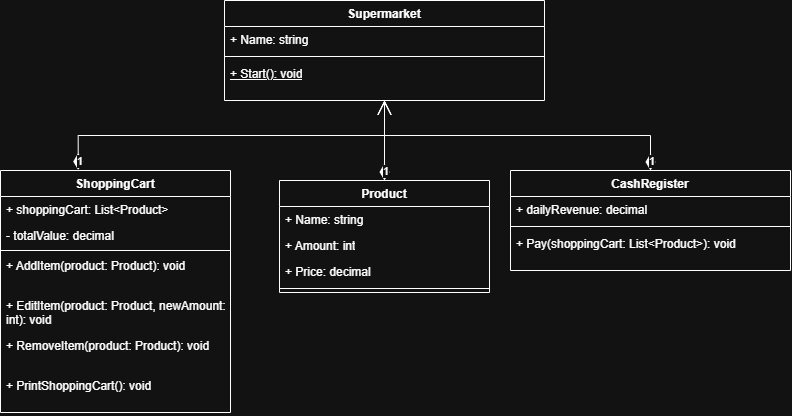

The diagram above was exported from draw.io. Its source (the exported page's mxGraphModel, read from the mxfile embedded in the PNG):
<mxGraphModel dx="1522" dy="833" grid="1" gridSize="10" guides="1" tooltips="1" connect="1" arrows="1" fold="1" page="1" pageScale="1" pageWidth="827" pageHeight="1169" math="0" shadow="0">
  <root>
    <mxCell id="0" />
    <mxCell id="1" parent="0" />
    <mxCell id="Mva7TDhINE763mqBq_5z-11" value="Supermarket" style="swimlane;fontStyle=1;align=center;verticalAlign=top;childLayout=stackLayout;horizontal=1;startSize=26;horizontalStack=0;resizeParent=1;resizeParentMax=0;resizeLast=0;collapsible=1;marginBottom=0;whiteSpace=wrap;html=1;" parent="1" vertex="1">
      <mxGeometry x="254" y="50" width="320" height="100" as="geometry" />
    </mxCell>
    <mxCell id="mm23Ojpqt_QhQ1o3EhiV-25" value="+ Name: string" style="text;strokeColor=none;fillColor=none;align=left;verticalAlign=top;spacingLeft=4;spacingRight=4;overflow=hidden;rotatable=0;points=[[0,0.5],[1,0.5]];portConstraint=eastwest;whiteSpace=wrap;html=1;rotation=0;" vertex="1" parent="Mva7TDhINE763mqBq_5z-11">
      <mxGeometry y="26" width="320" height="26" as="geometry" />
    </mxCell>
    <mxCell id="Mva7TDhINE763mqBq_5z-13" value="" style="line;strokeWidth=1;fillColor=none;align=left;verticalAlign=middle;spacingTop=-1;spacingLeft=3;spacingRight=3;rotatable=0;labelPosition=right;points=[];portConstraint=eastwest;strokeColor=inherit;" parent="Mva7TDhINE763mqBq_5z-11" vertex="1">
      <mxGeometry y="52" width="320" height="8" as="geometry" />
    </mxCell>
    <mxCell id="mm23Ojpqt_QhQ1o3EhiV-30" value="&lt;u&gt;+ Start(): void&lt;/u&gt;" style="text;strokeColor=none;fillColor=none;align=left;verticalAlign=top;spacingLeft=4;spacingRight=4;overflow=hidden;rotatable=0;points=[[0,0.5],[1,0.5]];portConstraint=eastwest;whiteSpace=wrap;html=1;" vertex="1" parent="Mva7TDhINE763mqBq_5z-11">
      <mxGeometry y="60" width="320" height="40" as="geometry" />
    </mxCell>
    <mxCell id="Mva7TDhINE763mqBq_5z-22" value="Product" style="swimlane;fontStyle=1;align=center;verticalAlign=top;childLayout=stackLayout;horizontal=1;startSize=26;horizontalStack=0;resizeParent=1;resizeParentMax=0;resizeLast=0;collapsible=1;marginBottom=0;whiteSpace=wrap;html=1;rotation=0;" parent="1" vertex="1">
      <mxGeometry x="309" y="230" width="210" height="112" as="geometry" />
    </mxCell>
    <mxCell id="mm23Ojpqt_QhQ1o3EhiV-1" value="+ Name: string" style="text;strokeColor=none;fillColor=none;align=left;verticalAlign=top;spacingLeft=4;spacingRight=4;overflow=hidden;rotatable=0;points=[[0,0.5],[1,0.5]];portConstraint=eastwest;whiteSpace=wrap;html=1;rotation=0;" vertex="1" parent="Mva7TDhINE763mqBq_5z-22">
      <mxGeometry y="26" width="210" height="26" as="geometry" />
    </mxCell>
    <mxCell id="mm23Ojpqt_QhQ1o3EhiV-3" value="+ Amount: int" style="text;strokeColor=none;fillColor=none;align=left;verticalAlign=top;spacingLeft=4;spacingRight=4;overflow=hidden;rotatable=0;points=[[0,0.5],[1,0.5]];portConstraint=eastwest;whiteSpace=wrap;html=1;rotation=0;" vertex="1" parent="Mva7TDhINE763mqBq_5z-22">
      <mxGeometry y="52" width="210" height="26" as="geometry" />
    </mxCell>
    <mxCell id="mm23Ojpqt_QhQ1o3EhiV-2" value="+ Price: decimal" style="text;strokeColor=none;fillColor=none;align=left;verticalAlign=top;spacingLeft=4;spacingRight=4;overflow=hidden;rotatable=0;points=[[0,0.5],[1,0.5]];portConstraint=eastwest;whiteSpace=wrap;html=1;rotation=0;" vertex="1" parent="Mva7TDhINE763mqBq_5z-22">
      <mxGeometry y="78" width="210" height="26" as="geometry" />
    </mxCell>
    <mxCell id="Mva7TDhINE763mqBq_5z-28" value="" style="line;strokeWidth=1;fillColor=none;align=left;verticalAlign=middle;spacingTop=-1;spacingLeft=3;spacingRight=3;rotatable=0;labelPosition=right;points=[];portConstraint=eastwest;strokeColor=inherit;rotation=0;" parent="Mva7TDhINE763mqBq_5z-22" vertex="1">
      <mxGeometry y="104" width="210" height="8" as="geometry" />
    </mxCell>
    <mxCell id="Mva7TDhINE763mqBq_5z-33" value="CashRegister" style="swimlane;fontStyle=1;align=center;verticalAlign=top;childLayout=stackLayout;horizontal=1;startSize=26;horizontalStack=0;resizeParent=1;resizeParentMax=0;resizeLast=0;collapsible=1;marginBottom=0;whiteSpace=wrap;html=1;rotation=0;" parent="1" vertex="1">
      <mxGeometry x="540" y="220" width="280" height="100" as="geometry" />
    </mxCell>
    <mxCell id="Mva7TDhINE763mqBq_5z-35" value="+ dailyRevenue: decimal" style="text;strokeColor=none;fillColor=none;align=left;verticalAlign=top;spacingLeft=4;spacingRight=4;overflow=hidden;rotatable=0;points=[[0,0.5],[1,0.5]];portConstraint=eastwest;whiteSpace=wrap;html=1;rotation=0;" parent="Mva7TDhINE763mqBq_5z-33" vertex="1">
      <mxGeometry y="26" width="280" height="26" as="geometry" />
    </mxCell>
    <mxCell id="Mva7TDhINE763mqBq_5z-36" value="" style="line;strokeWidth=1;fillColor=none;align=left;verticalAlign=middle;spacingTop=-1;spacingLeft=3;spacingRight=3;rotatable=0;labelPosition=right;points=[];portConstraint=eastwest;strokeColor=inherit;rotation=0;" parent="Mva7TDhINE763mqBq_5z-33" vertex="1">
      <mxGeometry y="52" width="280" height="8" as="geometry" />
    </mxCell>
    <mxCell id="mm23Ojpqt_QhQ1o3EhiV-4" value="+ Pay(shoppingCart: List&amp;lt;Product&amp;gt;): void" style="text;strokeColor=none;fillColor=none;align=left;verticalAlign=top;spacingLeft=4;spacingRight=4;overflow=hidden;rotatable=0;points=[[0,0.5],[1,0.5]];portConstraint=eastwest;whiteSpace=wrap;html=1;" vertex="1" parent="Mva7TDhINE763mqBq_5z-33">
      <mxGeometry y="60" width="280" height="40" as="geometry" />
    </mxCell>
    <mxCell id="mm23Ojpqt_QhQ1o3EhiV-9" value="ShoppingCart" style="swimlane;fontStyle=1;align=center;verticalAlign=top;childLayout=stackLayout;horizontal=1;startSize=26;horizontalStack=0;resizeParent=1;resizeParentMax=0;resizeLast=0;collapsible=1;marginBottom=0;whiteSpace=wrap;html=1;rotation=0;" vertex="1" parent="1">
      <mxGeometry x="30" y="220" width="230" height="242" as="geometry" />
    </mxCell>
    <mxCell id="Mva7TDhINE763mqBq_5z-15" value="+ shoppingCart: List&amp;lt;Product&amp;gt;" style="text;strokeColor=none;fillColor=none;align=left;verticalAlign=top;spacingLeft=4;spacingRight=4;overflow=hidden;rotatable=0;points=[[0,0.5],[1,0.5]];portConstraint=eastwest;whiteSpace=wrap;html=1;" parent="mm23Ojpqt_QhQ1o3EhiV-9" vertex="1">
      <mxGeometry y="26" width="230" height="26" as="geometry" />
    </mxCell>
    <mxCell id="mm23Ojpqt_QhQ1o3EhiV-21" value="- totalValue: decimal" style="text;strokeColor=none;fillColor=none;align=left;verticalAlign=top;spacingLeft=4;spacingRight=4;overflow=hidden;rotatable=0;points=[[0,0.5],[1,0.5]];portConstraint=eastwest;whiteSpace=wrap;html=1;" vertex="1" parent="mm23Ojpqt_QhQ1o3EhiV-9">
      <mxGeometry y="52" width="230" height="26" as="geometry" />
    </mxCell>
    <mxCell id="mm23Ojpqt_QhQ1o3EhiV-13" value="" style="line;strokeWidth=1;fillColor=none;align=left;verticalAlign=middle;spacingTop=-1;spacingLeft=3;spacingRight=3;rotatable=0;labelPosition=right;points=[];portConstraint=eastwest;strokeColor=inherit;rotation=0;" vertex="1" parent="mm23Ojpqt_QhQ1o3EhiV-9">
      <mxGeometry y="78" width="230" height="4" as="geometry" />
    </mxCell>
    <mxCell id="mm23Ojpqt_QhQ1o3EhiV-19" value="+ AddItem(product: Product): void" style="text;strokeColor=none;fillColor=none;align=left;verticalAlign=top;spacingLeft=4;spacingRight=4;overflow=hidden;rotatable=0;points=[[0,0.5],[1,0.5]];portConstraint=eastwest;whiteSpace=wrap;html=1;" vertex="1" parent="mm23Ojpqt_QhQ1o3EhiV-9">
      <mxGeometry y="82" width="230" height="40" as="geometry" />
    </mxCell>
    <mxCell id="mm23Ojpqt_QhQ1o3EhiV-24" value="+ EditItem(product: Product, newAmount: int): void" style="text;strokeColor=none;fillColor=none;align=left;verticalAlign=top;spacingLeft=4;spacingRight=4;overflow=hidden;rotatable=0;points=[[0,0.5],[1,0.5]];portConstraint=eastwest;whiteSpace=wrap;html=1;" vertex="1" parent="mm23Ojpqt_QhQ1o3EhiV-9">
      <mxGeometry y="122" width="230" height="40" as="geometry" />
    </mxCell>
    <mxCell id="mm23Ojpqt_QhQ1o3EhiV-23" value="+ RemoveItem(product: Product): void" style="text;strokeColor=none;fillColor=none;align=left;verticalAlign=top;spacingLeft=4;spacingRight=4;overflow=hidden;rotatable=0;points=[[0,0.5],[1,0.5]];portConstraint=eastwest;whiteSpace=wrap;html=1;" vertex="1" parent="mm23Ojpqt_QhQ1o3EhiV-9">
      <mxGeometry y="162" width="230" height="40" as="geometry" />
    </mxCell>
    <mxCell id="Mva7TDhINE763mqBq_5z-21" value="+ PrintShoppingCart(): void" style="text;strokeColor=none;fillColor=none;align=left;verticalAlign=top;spacingLeft=4;spacingRight=4;overflow=hidden;rotatable=0;points=[[0,0.5],[1,0.5]];portConstraint=eastwest;whiteSpace=wrap;html=1;" parent="mm23Ojpqt_QhQ1o3EhiV-9" vertex="1">
      <mxGeometry y="202" width="230" height="40" as="geometry" />
    </mxCell>
    <mxCell id="mm23Ojpqt_QhQ1o3EhiV-27" value="1" style="endArrow=open;html=1;endSize=12;startArrow=diamondThin;startSize=14;startFill=1;edgeStyle=orthogonalEdgeStyle;align=left;verticalAlign=bottom;rounded=0;exitX=0.338;exitY=-0.002;exitDx=0;exitDy=0;exitPerimeter=0;" edge="1" parent="1" source="mm23Ojpqt_QhQ1o3EhiV-9" target="Mva7TDhINE763mqBq_5z-11">
      <mxGeometry x="-1" y="3" relative="1" as="geometry">
        <mxPoint x="110" y="190" as="sourcePoint" />
        <mxPoint x="270" y="190" as="targetPoint" />
      </mxGeometry>
    </mxCell>
    <mxCell id="mm23Ojpqt_QhQ1o3EhiV-28" value="1" style="endArrow=open;html=1;endSize=12;startArrow=diamondThin;startSize=14;startFill=1;edgeStyle=orthogonalEdgeStyle;align=left;verticalAlign=bottom;rounded=0;" edge="1" parent="1" source="Mva7TDhINE763mqBq_5z-22" target="Mva7TDhINE763mqBq_5z-11">
      <mxGeometry x="-1" y="3" relative="1" as="geometry">
        <mxPoint x="310" y="279" as="sourcePoint" />
        <mxPoint x="616" y="170" as="targetPoint" />
      </mxGeometry>
    </mxCell>
    <mxCell id="mm23Ojpqt_QhQ1o3EhiV-29" value="1" style="endArrow=open;html=1;endSize=12;startArrow=diamondThin;startSize=14;startFill=1;edgeStyle=orthogonalEdgeStyle;align=left;verticalAlign=bottom;rounded=0;" edge="1" parent="1" source="Mva7TDhINE763mqBq_5z-33" target="Mva7TDhINE763mqBq_5z-11">
      <mxGeometry x="-1" y="3" relative="1" as="geometry">
        <mxPoint x="450" y="410" as="sourcePoint" />
        <mxPoint x="450" y="230" as="targetPoint" />
      </mxGeometry>
    </mxCell>
  </root>
</mxGraphModel>